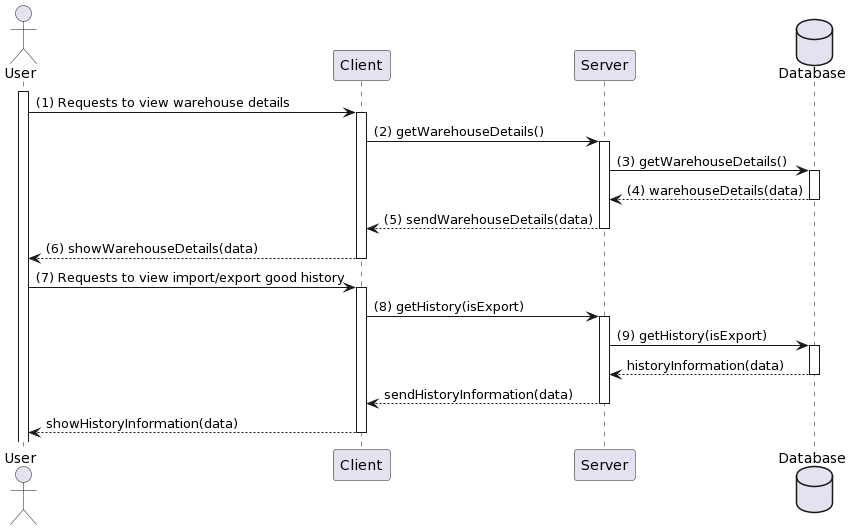

The diagram above was rendered by PlantUML. Its source (embedded in the PNG):
@startuml
actor User
participant "Client" as C
participant "Server" as S
database Database

activate User
User -> C: (1) Requests to view warehouse details
activate C
C -> S: (2) getWarehouseDetails()
activate S
S -> Database: (3) getWarehouseDetails()
activate Database
Database --> S: (4) warehouseDetails(data)
deactivate Database
S --> C: (5) sendWarehouseDetails(data)
deactivate S
C --> User: (6) showWarehouseDetails(data)
deactivate C

User -> C: (7) Requests to view import/export good history
activate C
C -> S: (8) getHistory(isExport)
activate S
S -> Database: (9) getHistory(isExport)
activate Database
Database --> S: historyInformation(data)
deactivate Database
S --> C: sendHistoryInformation(data)
deactivate S
C --> User: showHistoryInformation(data)
deactivate C
@enduml